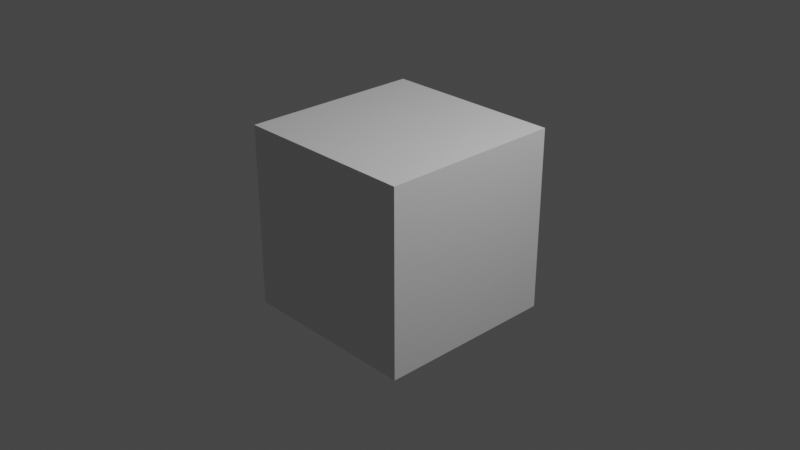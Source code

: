 # Source: v_syringegun_medic-draw.blend  (saved by Blender 2.93.21; exported with 4.5.12 LTS)
import bpy
from mathutils import Matrix  # noqa: F401  (used for matrix-valued properties, if any)

bpy.ops.wm.read_factory_settings(use_empty=True)
scene = bpy.context.scene
scene.name = 'draw'

# ---- collections
col_collection = bpy.data.collections.new('Collection'); scene.collection.children.link(col_collection)
col_v_syringegun_medic = bpy.data.collections.new('v_syringegun_medic'); scene.collection.children.link(col_v_syringegun_medic)

# ---- materials (node trees are filled in below, after node groups)
mat_material = bpy.data.materials.new('Material')
mat_material.alpha_threshold = 0.0
mat_material.use_transparent_shadow = False
mat_material.line_color = (0.0, 0.0, 0.0, 1.0)

# ---- material node trees
mat_material.use_nodes = True; mat_material.node_tree.nodes.clear()
_N = mat_material.node_tree.nodes; _L = mat_material.node_tree.links
n0 = _N.new('ShaderNodeOutputMaterial'); n0.name = 'Material Output'; n0.location = (300, 300)
n1 = _N.new('ShaderNodeBsdfPrincipled'); n1.name = 'Principled BSDF'; n1.location = (10, 300)
n1.distribution = 'GGX'
n1.subsurface_method = 'BURLEY'
n1.inputs[2].default_value = 0.4
n1.inputs[3].default_value = 1.45
n1.inputs[27].default_value = (0.0, 0.0, 0.0, 1.0)
n1.inputs[28].default_value = 1.0
_L.new(n1.outputs[0], n0.inputs[0])
n0.is_active_output = True

# ---- world
world_world = bpy.data.worlds.new('World'); scene.world = world_world
world_world.use_nodes = True; world_world.node_tree.nodes.clear()
_N = world_world.node_tree.nodes; _L = world_world.node_tree.links
n0 = _N.new('ShaderNodeOutputWorld'); n0.name = 'World Output'; n0.location = (300, 300)
n1 = _N.new('ShaderNodeBackground'); n1.name = 'Background'; n1.location = (10, 300)
n1.inputs[0].default_value = (0.05088, 0.05088, 0.05088, 1.0)
_L.new(n1.outputs[0], n0.inputs[0])
n0.is_active_output = True
world_world.color = (0.05088, 0.05088, 0.05088)
world_world.use_sun_shadow = False
world_world.sun_shadow_jitter_overblur = 0.0

# ---- cameras
cam_camera = bpy.data.cameras.new('Camera')
cam_camera.clip_end = 100.0
cam_camera.ortho_scale = 7.314

# ---- lights
light_light = bpy.data.lights.new('Light', 'POINT')
light_light.transmission_factor = 0.0
light_light.energy = 1000.0
light_light.shadow_soft_size = 0.1
light_light.shadow_maximum_resolution = 0.006
light_light.use_absolute_resolution = True

# ---- meshes
me_cube = bpy.data.meshes.new('Cube')
me_cube.from_pydata([(1.0, 1.0, 1.0), (1.0, 1.0, -1.0), (1.0, -1.0, 1.0), (1.0, -1.0, -1.0), (-1.0, 1.0, 1.0), (-1.0, 1.0, -1.0), (-1.0, -1.0, 1.0), (-1.0, -1.0, -1.0)], [], [(0, 4, 6, 2), (3, 2, 6, 7), (7, 6, 4, 5), (5, 1, 3, 7), (1, 0, 2, 3), (5, 4, 0, 1)])
_uv = me_cube.uv_layers.new(name='UVMap')
_uv.uv.foreach_set('vector', [0.625, 0.5, 0.875, 0.5, 0.875, 0.75, 0.625, 0.75, 0.375, 0.75, 0.625, 0.75, 0.625, 1.0, 0.375, 1.0, 0.375, 0.0, 0.625, 0.0, 0.625, 0.25, 0.375, 0.25, 0.125, 0.5, 0.375, 0.5, 0.375, 0.75, 0.125, 0.75, 0.375, 0.5, 0.625, 0.5, 0.625, 0.75, 0.375, 0.75, 0.375, 0.25, 0.625, 0.25, 0.625, 0.5, 0.375, 0.5])
me_cube.materials.append(mat_material)
me_cube.use_remesh_preserve_volume = False
me_cube.use_remesh_preserve_attributes = False
me_cube.use_mirror_vertex_groups = False
me_cube.update()
arm_v_syringegun_medic_qc_skeleton = bpy.data.armatures.new('v_syringegun_medic.qc_skeleton')  # bones are not reproduced

# ---- objects
ob_v_syringegun_medic_qc_skeleton_proxy = bpy.data.objects.new('v_syringegun_medic.qc_skeleton_proxy', arm_v_syringegun_medic_qc_skeleton)
ob_cube = bpy.data.objects.new('Cube', me_cube)
ob_light = bpy.data.objects.new('Light', light_light)
ob_camera = bpy.data.objects.new('Camera', cam_camera)

# ---- transforms, parenting, visibility, modifiers, constraints
ob_v_syringegun_medic_qc_skeleton_proxy.location = (0.0, 0.0, 0.0)
ob_v_syringegun_medic_qc_skeleton_proxy.empty_image_offset = (-0.5, -0.5)
ob_cube.location = (0.0, 0.0, 0.0)
ob_cube.lock_rotations_4d = False
ob_cube.empty_display_type = 'ARROWS'
ob_cube.lineart.crease_threshold = 0.0
ob_light.location = (4.076, 1.005, 5.904)
ob_light.rotation_euler = (0.6503, 0.05522, 1.866)
ob_light.lock_rotations_4d = False
ob_light.empty_display_type = 'ARROWS'
ob_light.color = (0.0, 0.0, 0.0, 0.0)
ob_light.lineart.crease_threshold = 0.0
ob_camera.location = (7.359, -6.926, 4.958)
ob_camera.rotation_euler = (1.109, 0.0, 0.8149)
ob_camera.lock_rotations_4d = False
ob_camera.empty_display_type = 'ARROWS'
ob_camera.color = (0.0, 0.0, 0.0, 0.0)
ob_camera.display_type = 'WIRE'
ob_camera.lineart.crease_threshold = 0.0

# ---- collection membership
scene.collection.objects.link(ob_v_syringegun_medic_qc_skeleton_proxy)
col_collection.objects.link(ob_cube)
col_collection.objects.link(ob_light)
col_collection.objects.link(ob_camera)

# ---- scene / render settings (as saved in the file)
scene.camera = ob_camera
scene.frame_start = 0; scene.frame_end = 26; scene.frame_set(0)
scene.render.engine = 'BLENDER_EEVEE_NEXT'
scene.cycles.use_denoising = False
scene.cycles.samples = 128
scene.cycles.sampling_pattern = 'TABULATED_SOBOL'
scene.cycles.use_adaptive_sampling = False
scene.cycles.use_light_tree = False
scene.view_settings.view_transform = 'Filmic'
bpy.context.view_layer.update()
